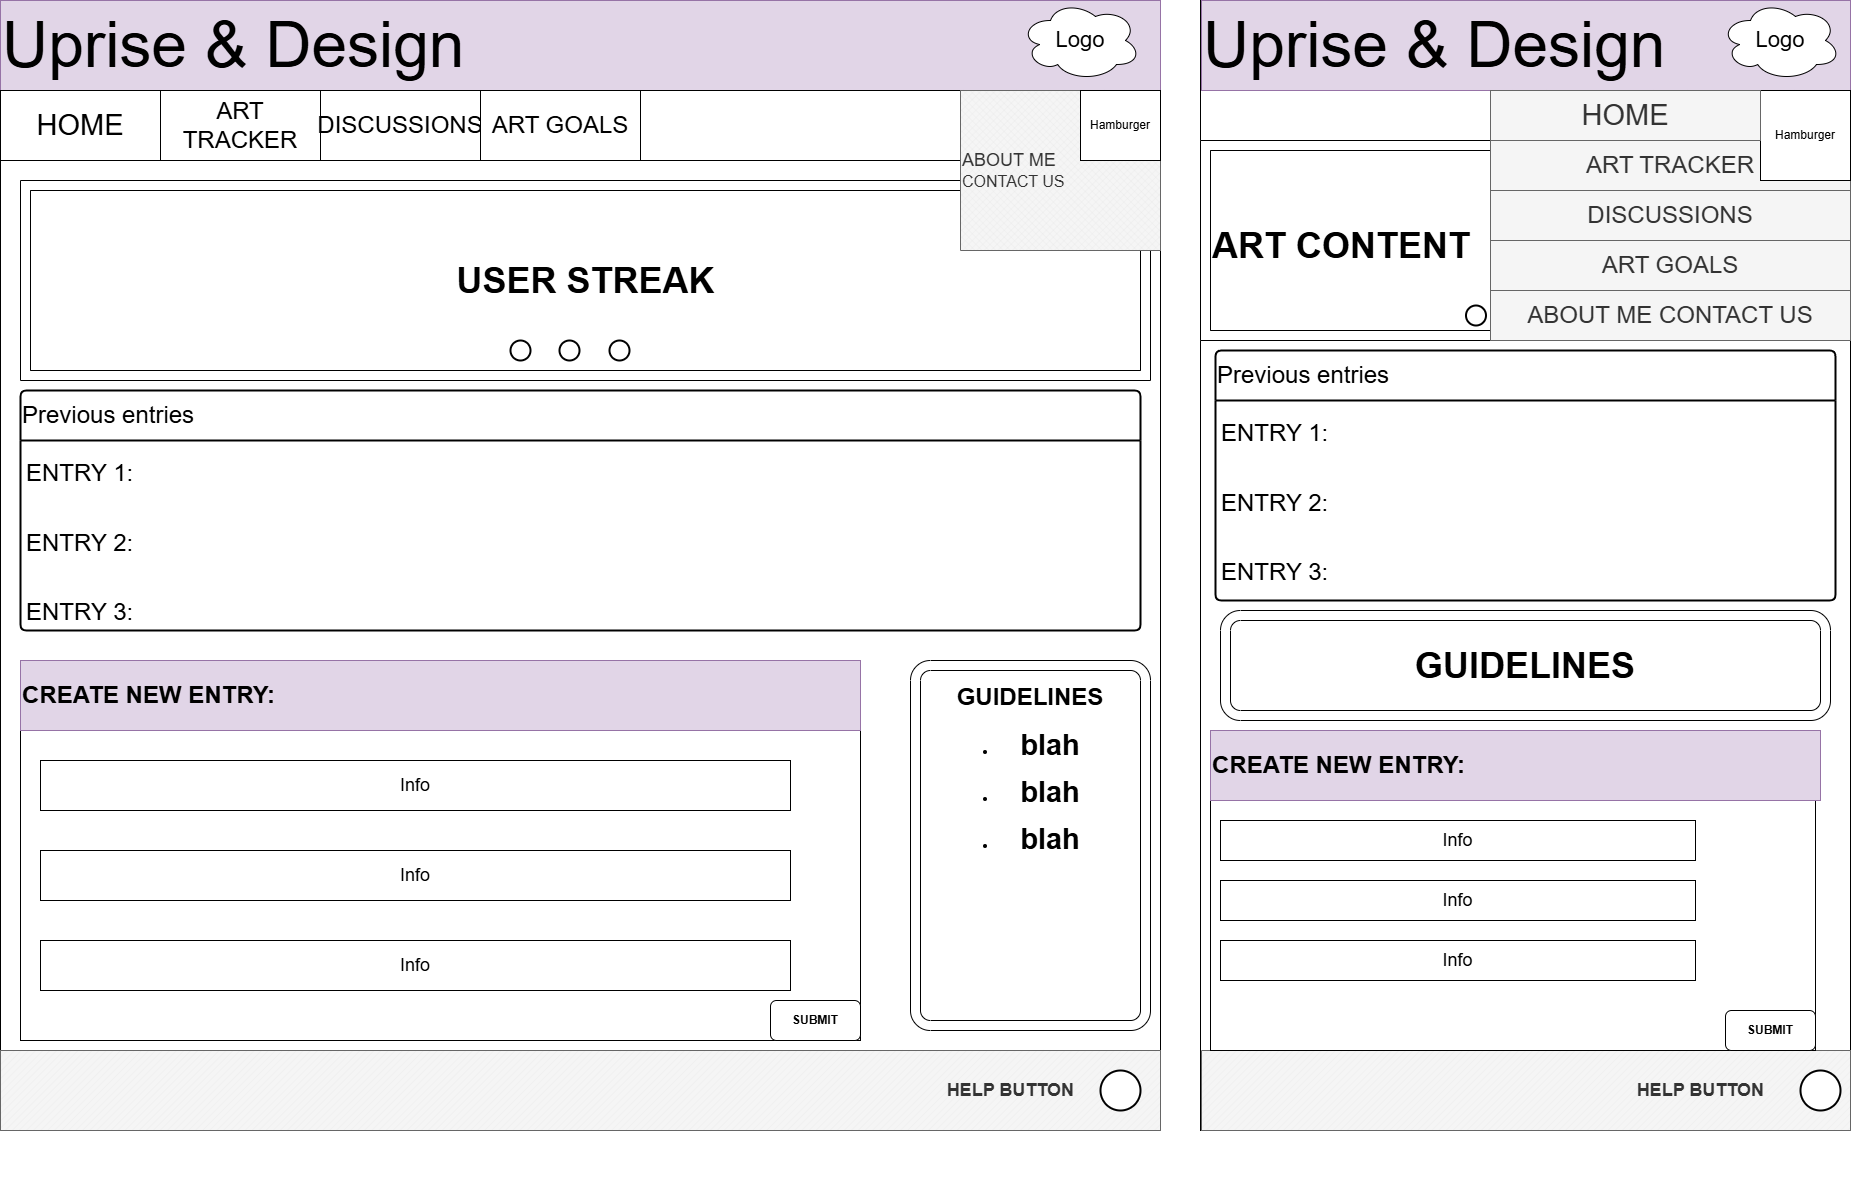

The diagram above was exported from draw.io. Its source (the exported page's mxGraphModel, read from the mxfile embedded in the PNG):
<mxGraphModel dx="3585" dy="1865" grid="1" gridSize="10" guides="1" tooltips="1" connect="1" arrows="1" fold="1" page="1" pageScale="1" pageWidth="1920" pageHeight="1200" math="0" shadow="0">
  <root>
    <mxCell id="0" />
    <mxCell id="1" parent="0" />
    <mxCell id="zKYhtAtq1VWMtivQjW0K-35" value="" style="strokeWidth=2;html=1;shape=mxgraph.flowchart.start_2;whiteSpace=wrap;" vertex="1" parent="1">
      <mxGeometry x="1564.5" y="335" width="20" height="20" as="geometry" />
    </mxCell>
    <mxCell id="zKYhtAtq1VWMtivQjW0K-1" value="" style="rounded=0;whiteSpace=wrap;html=1;" vertex="1" parent="1">
      <mxGeometry x="50" y="30" width="1160" height="1130" as="geometry" />
    </mxCell>
    <mxCell id="zKYhtAtq1VWMtivQjW0K-2" value="" style="rounded=0;whiteSpace=wrap;html=1;" vertex="1" parent="1">
      <mxGeometry x="1250" y="30" width="650" height="1130" as="geometry" />
    </mxCell>
    <mxCell id="zKYhtAtq1VWMtivQjW0K-3" value="&lt;font style=&quot;font-size: 64px;&quot;&gt;Uprise &amp;amp; Design&lt;/font&gt;" style="rounded=0;whiteSpace=wrap;html=1;align=left;fillColor=#e1d5e7;strokeColor=#9673a6;" vertex="1" parent="1">
      <mxGeometry x="50" y="30" width="1160" height="90" as="geometry" />
    </mxCell>
    <mxCell id="zKYhtAtq1VWMtivQjW0K-4" value="&lt;h1&gt;&lt;font style=&quot;font-size: 36px;&quot;&gt;ART CONTENT&lt;/font&gt;&lt;/h1&gt;" style="verticalLabelPosition=middle;verticalAlign=middle;html=1;shape=mxgraph.basic.rect;fillColor2=none;strokeWidth=1;size=20;indent=5;align=left;labelPosition=center;" vertex="1" parent="1">
      <mxGeometry x="1260" y="180" width="620" height="190" as="geometry" />
    </mxCell>
    <mxCell id="zKYhtAtq1VWMtivQjW0K-5" value="&lt;font style=&quot;font-size: 22px;&quot;&gt;Logo&lt;/font&gt;" style="ellipse;shape=cloud;whiteSpace=wrap;html=1;" vertex="1" parent="1">
      <mxGeometry x="1070" y="30" width="120" height="80" as="geometry" />
    </mxCell>
    <mxCell id="zKYhtAtq1VWMtivQjW0K-6" value="&lt;font style=&quot;font-size: 29px;&quot;&gt;HOME&lt;/font&gt;" style="rounded=0;whiteSpace=wrap;html=1;" vertex="1" parent="1">
      <mxGeometry x="50" y="120" width="160" height="70" as="geometry" />
    </mxCell>
    <mxCell id="zKYhtAtq1VWMtivQjW0K-7" value="&lt;font style=&quot;font-size: 24px;&quot;&gt;ART TRACKER&lt;/font&gt;" style="rounded=0;whiteSpace=wrap;html=1;" vertex="1" parent="1">
      <mxGeometry x="210" y="120" width="160" height="70" as="geometry" />
    </mxCell>
    <mxCell id="zKYhtAtq1VWMtivQjW0K-8" value="&lt;font style=&quot;font-size: 24px;&quot;&gt;DISCUSSIONS&lt;/font&gt;" style="rounded=0;whiteSpace=wrap;html=1;" vertex="1" parent="1">
      <mxGeometry x="370" y="120" width="160" height="70" as="geometry" />
    </mxCell>
    <mxCell id="zKYhtAtq1VWMtivQjW0K-9" value="&lt;font style=&quot;font-size: 24px;&quot;&gt;ART GOALS&lt;/font&gt;" style="rounded=0;whiteSpace=wrap;html=1;" vertex="1" parent="1">
      <mxGeometry x="530" y="120" width="160" height="70" as="geometry" />
    </mxCell>
    <mxCell id="zKYhtAtq1VWMtivQjW0K-20" value="&lt;h1&gt;&lt;span style=&quot;font-size: 36px;&quot;&gt;USER STREAK&lt;/span&gt;&lt;/h1&gt;" style="verticalLabelPosition=middle;verticalAlign=middle;html=1;shape=mxgraph.basic.rect;fillColor2=none;strokeWidth=1;size=20;indent=5;align=center;labelPosition=center;" vertex="1" parent="1">
      <mxGeometry x="80" y="220" width="1110" height="180" as="geometry" />
    </mxCell>
    <mxCell id="zKYhtAtq1VWMtivQjW0K-14" value="" style="verticalLabelPosition=bottom;verticalAlign=top;html=1;shape=mxgraph.basic.frame;dx=10;whiteSpace=wrap;" vertex="1" parent="1">
      <mxGeometry x="70" y="210" width="1130" height="200" as="geometry" />
    </mxCell>
    <mxCell id="zKYhtAtq1VWMtivQjW0K-11" value="" style="rounded=0;whiteSpace=wrap;html=1;" vertex="1" parent="1">
      <mxGeometry x="690" y="120" width="440" height="70" as="geometry" />
    </mxCell>
    <mxCell id="zKYhtAtq1VWMtivQjW0K-12" value="&lt;font style=&quot;font-size: 18px;&quot;&gt;ABOUT ME&lt;/font&gt;&lt;div&gt;&lt;font size=&quot;3&quot;&gt;CONTACT US&lt;/font&gt;&lt;/div&gt;" style="verticalLabelPosition=middle;verticalAlign=middle;html=1;shape=mxgraph.basic.patternFillRect;fillStyle=diagGrid;step=5;fillStrokeWidth=0.2;fillStrokeColor=#dddddd;fillColor=#f5f5f5;fontColor=#333333;strokeColor=#666666;labelPosition=center;align=left;" vertex="1" parent="1">
      <mxGeometry x="1010" y="120" width="200" height="160" as="geometry" />
    </mxCell>
    <mxCell id="zKYhtAtq1VWMtivQjW0K-13" value="Hamburger" style="rounded=0;whiteSpace=wrap;html=1;" vertex="1" parent="1">
      <mxGeometry x="1130" y="120" width="80" height="70" as="geometry" />
    </mxCell>
    <mxCell id="zKYhtAtq1VWMtivQjW0K-16" value="&lt;h2&gt;HELP BUTTON&amp;nbsp; &amp;nbsp; &amp;nbsp; &amp;nbsp; &amp;nbsp; &amp;nbsp; &amp;nbsp; &amp;nbsp; &amp;nbsp;&lt;/h2&gt;" style="verticalLabelPosition=middle;verticalAlign=middle;html=1;shape=mxgraph.basic.patternFillRect;fillStyle=diag;step=5;fillStrokeWidth=0.2;fillStrokeColor=#dddddd;labelPosition=center;align=right;fillColor=#f5f5f5;fontColor=#333333;strokeColor=#666666;" vertex="1" parent="1">
      <mxGeometry x="50" y="1080" width="1160" height="80" as="geometry" />
    </mxCell>
    <mxCell id="zKYhtAtq1VWMtivQjW0K-18" value="&lt;font style=&quot;font-size: 64px;&quot;&gt;Uprise &amp;amp; Design&lt;/font&gt;" style="rounded=0;whiteSpace=wrap;html=1;align=left;fillColor=#e1d5e7;strokeColor=#9673a6;" vertex="1" parent="1">
      <mxGeometry x="1251" y="30" width="649" height="90" as="geometry" />
    </mxCell>
    <mxCell id="zKYhtAtq1VWMtivQjW0K-19" value="&lt;font style=&quot;font-size: 22px;&quot;&gt;Logo&lt;/font&gt;" style="ellipse;shape=cloud;whiteSpace=wrap;html=1;" vertex="1" parent="1">
      <mxGeometry x="1770" y="30" width="120" height="80" as="geometry" />
    </mxCell>
    <mxCell id="zKYhtAtq1VWMtivQjW0K-21" value="" style="strokeWidth=2;html=1;shape=mxgraph.flowchart.start_2;whiteSpace=wrap;" vertex="1" parent="1">
      <mxGeometry x="560" y="370" width="20" height="20" as="geometry" />
    </mxCell>
    <mxCell id="zKYhtAtq1VWMtivQjW0K-22" value="" style="strokeWidth=2;html=1;shape=mxgraph.flowchart.start_2;whiteSpace=wrap;" vertex="1" parent="1">
      <mxGeometry x="609" y="370" width="20" height="20" as="geometry" />
    </mxCell>
    <mxCell id="zKYhtAtq1VWMtivQjW0K-23" value="" style="strokeWidth=2;html=1;shape=mxgraph.flowchart.start_2;whiteSpace=wrap;" vertex="1" parent="1">
      <mxGeometry x="659" y="370" width="20" height="20" as="geometry" />
    </mxCell>
    <mxCell id="zKYhtAtq1VWMtivQjW0K-24" value="&lt;h1&gt;GUIDELINES&lt;/h1&gt;&lt;div&gt;&lt;p&gt;&lt;/p&gt;&lt;p&gt;&lt;/p&gt;&lt;ul&gt;&lt;li&gt;&lt;font style=&quot;font-size: 29px;&quot;&gt;&lt;b style=&quot;&quot;&gt;blah&lt;/b&gt;&lt;/font&gt;&lt;/li&gt;&lt;/ul&gt;&lt;ul&gt;&lt;li&gt;&lt;font style=&quot;font-size: 29px;&quot;&gt;&lt;b&gt;blah&lt;/b&gt;&lt;/font&gt;&lt;/li&gt;&lt;/ul&gt;&lt;ul&gt;&lt;li&gt;&lt;font style=&quot;font-size: 29px;&quot;&gt;&lt;b style=&quot;&quot;&gt;blah&lt;/b&gt;&lt;/font&gt;&lt;/li&gt;&lt;/ul&gt;&lt;p&gt;&lt;/p&gt;&lt;p&gt;&lt;/p&gt;&lt;/div&gt;" style="verticalLabelPosition=middle;verticalAlign=top;html=1;shape=mxgraph.basic.rounded_frame;dx=10;whiteSpace=wrap;rotation=0;labelPosition=center;align=center;" vertex="1" parent="1">
      <mxGeometry x="960" y="690" width="240" height="370" as="geometry" />
    </mxCell>
    <mxCell id="zKYhtAtq1VWMtivQjW0K-25" value="" style="strokeWidth=2;html=1;shape=mxgraph.flowchart.start_2;whiteSpace=wrap;" vertex="1" parent="1">
      <mxGeometry x="1150" y="1100" width="40" height="40" as="geometry" />
    </mxCell>
    <mxCell id="zKYhtAtq1VWMtivQjW0K-26" value="" style="verticalLabelPosition=middle;verticalAlign=middle;html=1;shape=mxgraph.basic.patternFillRect;fillStyle=diagGrid;step=5;fillStrokeWidth=0.2;fillStrokeColor=#dddddd;fillColor=#f5f5f5;fontColor=#333333;strokeColor=#666666;labelPosition=center;align=left;" vertex="1" parent="1">
      <mxGeometry x="1540" y="120" width="360" height="250" as="geometry" />
    </mxCell>
    <mxCell id="zKYhtAtq1VWMtivQjW0K-27" value="" style="verticalLabelPosition=bottom;verticalAlign=top;html=1;shape=mxgraph.basic.frame;dx=10;whiteSpace=wrap;" vertex="1" parent="1">
      <mxGeometry x="1250" y="170" width="640" height="200" as="geometry" />
    </mxCell>
    <mxCell id="zKYhtAtq1VWMtivQjW0K-28" value="&lt;font style=&quot;font-size: 24px;&quot;&gt;ART TRACKER&lt;/font&gt;" style="rounded=0;whiteSpace=wrap;html=1;fillColor=#f5f5f5;fontColor=#333333;strokeColor=#666666;" vertex="1" parent="1">
      <mxGeometry x="1540" y="170" width="360" height="50" as="geometry" />
    </mxCell>
    <mxCell id="zKYhtAtq1VWMtivQjW0K-29" value="Hamburger" style="rounded=0;whiteSpace=wrap;html=1;" vertex="1" parent="1">
      <mxGeometry x="1810" y="120" width="90" height="90" as="geometry" />
    </mxCell>
    <mxCell id="zKYhtAtq1VWMtivQjW0K-30" value="&lt;font style=&quot;font-size: 29px;&quot;&gt;HOME&lt;/font&gt;" style="rounded=0;whiteSpace=wrap;html=1;fillColor=#f5f5f5;fontColor=#333333;strokeColor=#666666;" vertex="1" parent="1">
      <mxGeometry x="1540" y="120" width="270" height="50" as="geometry" />
    </mxCell>
    <mxCell id="zKYhtAtq1VWMtivQjW0K-31" value="&lt;font style=&quot;font-size: 24px;&quot;&gt;DISCUSSIONS&lt;/font&gt;" style="rounded=0;whiteSpace=wrap;html=1;fillColor=#f5f5f5;fontColor=#333333;strokeColor=#666666;" vertex="1" parent="1">
      <mxGeometry x="1540" y="220" width="360" height="50" as="geometry" />
    </mxCell>
    <mxCell id="zKYhtAtq1VWMtivQjW0K-32" value="&lt;font style=&quot;font-size: 24px;&quot;&gt;ART GOALS&lt;/font&gt;" style="rounded=0;whiteSpace=wrap;html=1;fillColor=#f5f5f5;fontColor=#333333;strokeColor=#666666;" vertex="1" parent="1">
      <mxGeometry x="1540" y="270" width="360" height="50" as="geometry" />
    </mxCell>
    <mxCell id="zKYhtAtq1VWMtivQjW0K-36" value="" style="strokeWidth=2;html=1;shape=mxgraph.flowchart.start_2;whiteSpace=wrap;" vertex="1" parent="1">
      <mxGeometry x="1614.5" y="335" width="20" height="20" as="geometry" />
    </mxCell>
    <mxCell id="zKYhtAtq1VWMtivQjW0K-33" value="&lt;span style=&quot;font-size: 24px;&quot;&gt;ABOUT ME CONTACT US&lt;/span&gt;" style="rounded=0;whiteSpace=wrap;html=1;fillColor=#f5f5f5;fontColor=#333333;strokeColor=#666666;" vertex="1" parent="1">
      <mxGeometry x="1540" y="320" width="360" height="50" as="geometry" />
    </mxCell>
    <mxCell id="zKYhtAtq1VWMtivQjW0K-34" value="" style="strokeWidth=2;html=1;shape=mxgraph.flowchart.start_2;whiteSpace=wrap;" vertex="1" parent="1">
      <mxGeometry x="1515.5" y="335" width="20" height="20" as="geometry" />
    </mxCell>
    <mxCell id="zKYhtAtq1VWMtivQjW0K-38" value="&lt;h1&gt;&lt;span style=&quot;font-size: 36px;&quot;&gt;GUIDELINES&lt;/span&gt;&lt;/h1&gt;" style="verticalLabelPosition=middle;verticalAlign=middle;html=1;shape=mxgraph.basic.rounded_frame;dx=10;whiteSpace=wrap;rotation=0;labelPosition=center;align=center;" vertex="1" parent="1">
      <mxGeometry x="1270" y="640" width="610" height="110" as="geometry" />
    </mxCell>
    <mxCell id="zKYhtAtq1VWMtivQjW0K-41" value="&lt;h2&gt;HELP BUTTON&amp;nbsp; &amp;nbsp; &amp;nbsp; &amp;nbsp; &amp;nbsp; &amp;nbsp; &amp;nbsp; &amp;nbsp; &amp;nbsp;&lt;/h2&gt;" style="verticalLabelPosition=middle;verticalAlign=middle;html=1;shape=mxgraph.basic.patternFillRect;fillStyle=diag;step=5;fillStrokeWidth=0.2;fillStrokeColor=#dddddd;labelPosition=center;align=right;fillColor=#f5f5f5;fontColor=#333333;strokeColor=#666666;" vertex="1" parent="1">
      <mxGeometry x="1251" y="1080" width="649" height="80" as="geometry" />
    </mxCell>
    <mxCell id="zKYhtAtq1VWMtivQjW0K-42" value="" style="strokeWidth=2;html=1;shape=mxgraph.flowchart.start_2;whiteSpace=wrap;" vertex="1" parent="1">
      <mxGeometry x="1850" y="1100" width="40" height="40" as="geometry" />
    </mxCell>
    <mxCell id="zKYhtAtq1VWMtivQjW0K-51" value="&lt;font style=&quot;font-size: 24px;&quot;&gt;Previous entries&lt;/font&gt;" style="swimlane;childLayout=stackLayout;horizontal=1;startSize=50;horizontalStack=0;rounded=1;fontSize=14;fontStyle=0;strokeWidth=2;resizeParent=0;resizeLast=1;shadow=0;dashed=0;align=left;arcSize=4;whiteSpace=wrap;html=1;" vertex="1" parent="1">
      <mxGeometry x="70" y="420" width="1120" height="240" as="geometry" />
    </mxCell>
    <mxCell id="zKYhtAtq1VWMtivQjW0K-52" value="&lt;p&gt;&lt;font style=&quot;font-size: 24px;&quot;&gt;&lt;font style=&quot;&quot;&gt;ENTRY 1:&lt;/font&gt;&lt;/font&gt;&lt;/p&gt;&lt;p&gt;&lt;font style=&quot;font-size: 24px;&quot;&gt;&lt;font style=&quot;&quot;&gt;&lt;br&gt;&lt;/font&gt;ENTRY 2:&lt;/font&gt;&lt;/p&gt;&lt;p&gt;&lt;font style=&quot;font-size: 24px;&quot;&gt;&lt;br&gt;ENTRY 3:&lt;/font&gt;&lt;/p&gt;" style="align=left;strokeColor=none;fillColor=none;spacingLeft=4;fontSize=12;verticalAlign=top;resizable=0;rotatable=0;part=1;html=1;" vertex="1" parent="zKYhtAtq1VWMtivQjW0K-51">
      <mxGeometry y="50" width="1120" height="190" as="geometry" />
    </mxCell>
    <mxCell id="zKYhtAtq1VWMtivQjW0K-55" value="" style="strokeWidth=2;html=1;shape=mxgraph.flowchart.start_1;whiteSpace=wrap;rotation=90;" vertex="1" parent="zKYhtAtq1VWMtivQjW0K-51">
      <mxGeometry y="240" width="1120" as="geometry" />
    </mxCell>
    <mxCell id="zKYhtAtq1VWMtivQjW0K-57" value="" style="rounded=0;whiteSpace=wrap;html=1;" vertex="1" parent="1">
      <mxGeometry x="70" y="690" width="840" height="380" as="geometry" />
    </mxCell>
    <mxCell id="zKYhtAtq1VWMtivQjW0K-58" value="&lt;h1&gt;CREATE NEW ENTRY:&lt;/h1&gt;" style="rounded=0;whiteSpace=wrap;html=1;align=left;fillColor=#e1d5e7;strokeColor=#9673a6;" vertex="1" parent="1">
      <mxGeometry x="70" y="690" width="840" height="70" as="geometry" />
    </mxCell>
    <mxCell id="zKYhtAtq1VWMtivQjW0K-59" value="&lt;font style=&quot;font-size: 18px;&quot;&gt;Info&lt;/font&gt;" style="rounded=0;whiteSpace=wrap;html=1;" vertex="1" parent="1">
      <mxGeometry x="90" y="790" width="750" height="50" as="geometry" />
    </mxCell>
    <mxCell id="zKYhtAtq1VWMtivQjW0K-60" value="&lt;font style=&quot;font-size: 18px;&quot;&gt;Info&lt;/font&gt;" style="rounded=0;whiteSpace=wrap;html=1;" vertex="1" parent="1">
      <mxGeometry x="90" y="880" width="750" height="50" as="geometry" />
    </mxCell>
    <mxCell id="zKYhtAtq1VWMtivQjW0K-61" value="&lt;font style=&quot;font-size: 18px;&quot;&gt;Info&lt;/font&gt;" style="rounded=0;whiteSpace=wrap;html=1;" vertex="1" parent="1">
      <mxGeometry x="90" y="970" width="750" height="50" as="geometry" />
    </mxCell>
    <mxCell id="zKYhtAtq1VWMtivQjW0K-62" value="&lt;b&gt;SUBMIT&lt;/b&gt;" style="rounded=1;whiteSpace=wrap;html=1;" vertex="1" parent="1">
      <mxGeometry x="820" y="1030" width="90" height="40" as="geometry" />
    </mxCell>
    <mxCell id="zKYhtAtq1VWMtivQjW0K-63" value="&lt;font style=&quot;font-size: 24px;&quot;&gt;Previous entries&lt;/font&gt;" style="swimlane;childLayout=stackLayout;horizontal=1;startSize=50;horizontalStack=0;rounded=1;fontSize=14;fontStyle=0;strokeWidth=2;resizeParent=0;resizeLast=1;shadow=0;dashed=0;align=left;arcSize=4;whiteSpace=wrap;html=1;" vertex="1" parent="1">
      <mxGeometry x="1265" y="380" width="620" height="250" as="geometry" />
    </mxCell>
    <mxCell id="zKYhtAtq1VWMtivQjW0K-64" value="&lt;p&gt;&lt;font style=&quot;font-size: 24px;&quot;&gt;&lt;font style=&quot;&quot;&gt;ENTRY 1:&lt;/font&gt;&lt;/font&gt;&lt;/p&gt;&lt;p&gt;&lt;font style=&quot;font-size: 24px;&quot;&gt;&lt;font style=&quot;&quot;&gt;&lt;br&gt;&lt;/font&gt;ENTRY 2:&lt;/font&gt;&lt;/p&gt;&lt;p&gt;&lt;font style=&quot;font-size: 24px;&quot;&gt;&lt;br&gt;ENTRY 3:&lt;/font&gt;&lt;/p&gt;" style="align=left;strokeColor=none;fillColor=none;spacingLeft=4;fontSize=12;verticalAlign=top;resizable=0;rotatable=0;part=1;html=1;" vertex="1" parent="zKYhtAtq1VWMtivQjW0K-63">
      <mxGeometry y="50" width="620" height="200" as="geometry" />
    </mxCell>
    <mxCell id="zKYhtAtq1VWMtivQjW0K-66" value="" style="rounded=0;whiteSpace=wrap;html=1;" vertex="1" parent="1">
      <mxGeometry x="1260" y="760" width="605" height="320" as="geometry" />
    </mxCell>
    <mxCell id="zKYhtAtq1VWMtivQjW0K-67" value="&lt;h1&gt;CREATE NEW ENTRY:&lt;/h1&gt;" style="rounded=0;whiteSpace=wrap;html=1;align=left;fillColor=#e1d5e7;strokeColor=#9673a6;" vertex="1" parent="1">
      <mxGeometry x="1260" y="760" width="610" height="70" as="geometry" />
    </mxCell>
    <mxCell id="zKYhtAtq1VWMtivQjW0K-68" value="&lt;font style=&quot;font-size: 18px;&quot;&gt;Info&lt;/font&gt;" style="rounded=0;whiteSpace=wrap;html=1;" vertex="1" parent="1">
      <mxGeometry x="1270" y="850" width="475" height="40" as="geometry" />
    </mxCell>
    <mxCell id="zKYhtAtq1VWMtivQjW0K-69" value="&lt;font style=&quot;font-size: 18px;&quot;&gt;Info&lt;/font&gt;" style="rounded=0;whiteSpace=wrap;html=1;" vertex="1" parent="1">
      <mxGeometry x="1270" y="910" width="475" height="40" as="geometry" />
    </mxCell>
    <mxCell id="zKYhtAtq1VWMtivQjW0K-70" value="&lt;font style=&quot;font-size: 18px;&quot;&gt;Info&lt;/font&gt;" style="rounded=0;whiteSpace=wrap;html=1;" vertex="1" parent="1">
      <mxGeometry x="1270" y="970" width="475" height="40" as="geometry" />
    </mxCell>
    <mxCell id="zKYhtAtq1VWMtivQjW0K-71" value="&lt;b&gt;SUBMIT&lt;/b&gt;" style="rounded=1;whiteSpace=wrap;html=1;" vertex="1" parent="1">
      <mxGeometry x="1775" y="1040" width="90" height="40" as="geometry" />
    </mxCell>
  </root>
</mxGraphModel>